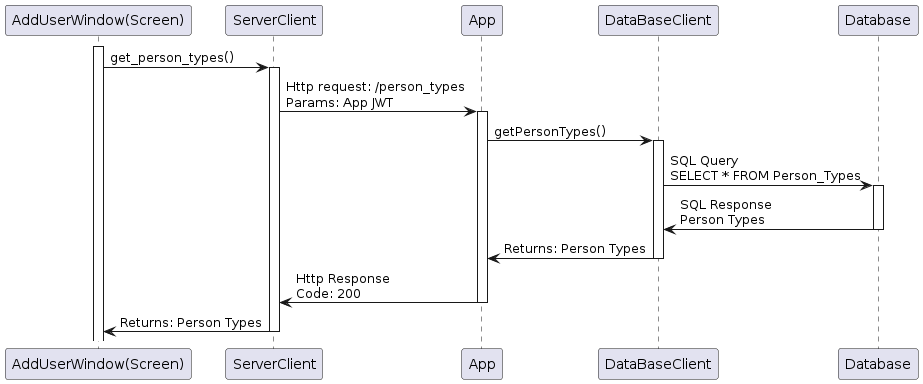

The diagram above was rendered by PlantUML. Its source (embedded in the PNG):
@startuml
participant "AddUserWindow(Screen)" as AUW
participant "ServerClient" as SC
participant "App"
participant "DataBaseClient" as DBC
participant "Database" as DB

activate AUW

AUW -> SC : get_person_types()
activate SC

SC -> App : Http request: /person_types\nParams: App JWT
activate App

App -> DBC : getPersonTypes()
activate DBC

DBC -> DB : SQL Query\nSELECT * FROM Person_Types
activate DB

DB -> DBC : SQL Response\nPerson Types
deactivate DB

DBC -> App : Returns: Person Types
deactivate DBC

App -> SC : Http Response\nCode: 200
deactivate App

SC -> AUW : Returns: Person Types
deactivate SC
@enduml